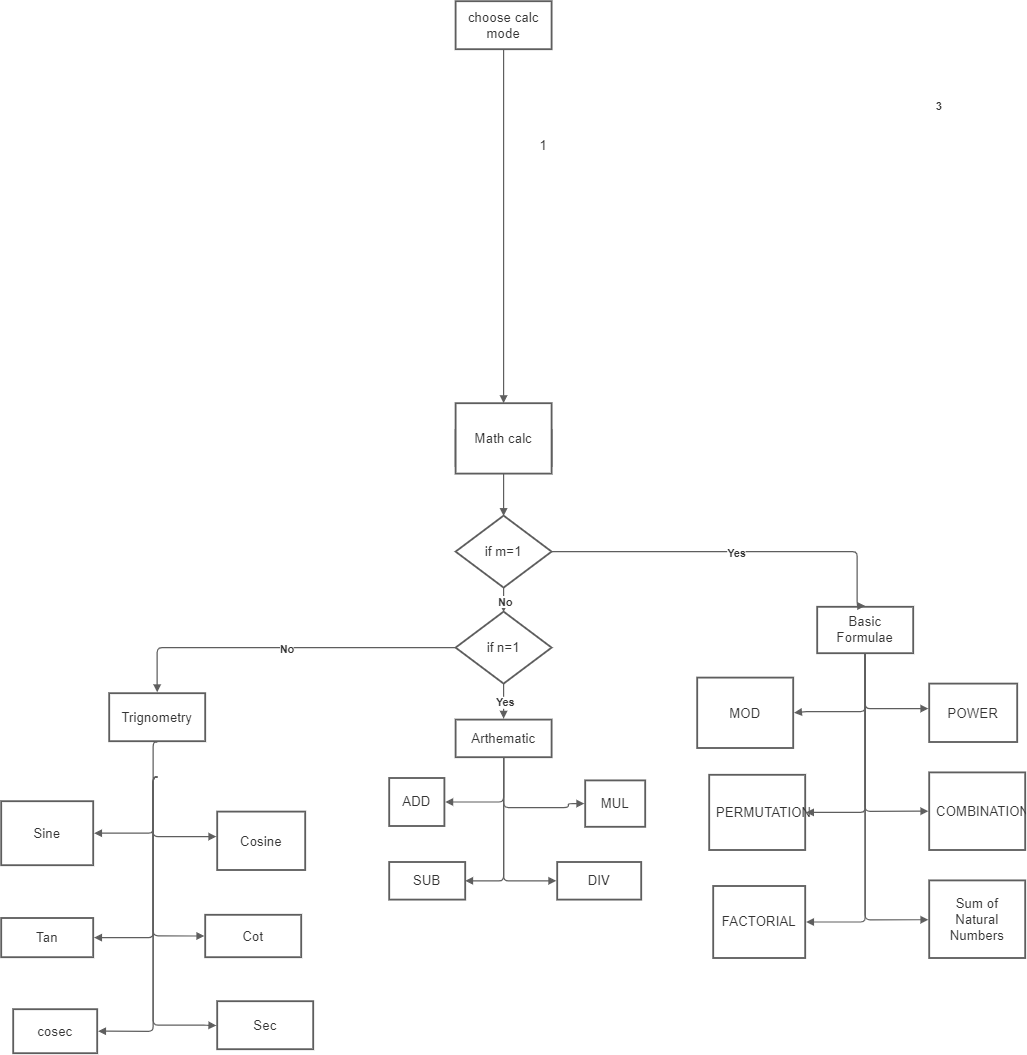

The diagram above was exported from draw.io. Its source (the exported page's mxGraphModel, read from the mxfile embedded in the PNG):
<mxGraphModel dx="6768" dy="2992" grid="1" gridSize="10" guides="1" tooltips="1" connect="1" arrows="1" fold="1" page="1" pageScale="1" pageWidth="827" pageHeight="1169" math="0" shadow="0">
  <root>
    <mxCell id="0" />
    <mxCell id="1" parent="0" />
    <UserObject label="1" lucidchartObjectId="EVZ5SlLQ-~Ts" id="2">
      <mxCell style="html=1;overflow=block;blockSpacing=1;whiteSpace=wrap;strokeColor=none;fillColor=none;whiteSpace=wrap;fontSize=16.7;fontColor=#333333;spacing=0;strokeWidth=1.5;" vertex="1" parent="1">
        <mxGeometry x="-2132" y="-130" width="20" height="17" as="geometry" />
      </mxCell>
    </UserObject>
    <UserObject label="choose calc mode" lucidchartObjectId="jLZ5VTaacGZS" id="3">
      <mxCell style="html=1;overflow=block;blockSpacing=1;whiteSpace=wrap;arcSize=50;whiteSpace=wrap;fontSize=16.7;fontColor=#333333;spacing=3.8;strokeColor=#5e5e5e;strokeOpacity=100;strokeWidth=2.3;" vertex="1" parent="1">
        <mxGeometry x="-2232" y="-300" width="120" height="60" as="geometry" />
      </mxCell>
    </UserObject>
    <UserObject label="" lucidchartObjectId="cPZ5W_OjWZ1j" id="4">
      <mxCell style="html=1;jettySize=18;whiteSpace=wrap;fontSize=13;strokeColor=#5E5E5E;strokeWidth=1.5;arcSize=12;edgeStyle=orthogonalEdgeStyle;startArrow=none;;endArrow=block;endFill=1;;entryX=0.5;entryY=0;entryDx=0;entryDy=0;" edge="1" source="3" target="20" parent="1">
        <mxGeometry width="100" height="100" relative="1" as="geometry">
          <Array as="points">
            <mxPoint x="-2172" y="-220" />
            <mxPoint x="-2172" y="-220" />
          </Array>
          <mxPoint x="-1980" y="180" as="targetPoint" />
        </mxGeometry>
      </mxCell>
    </UserObject>
    <mxCell id="5" value="3" style="text;html=1;resizable=0;labelBackgroundColor=#ffffff;align=center;verticalAlign=middle;fontStyle=1;fontColor=#333333;;fontSize=13.3;" vertex="1" parent="4">
      <mxGeometry x="-0.4403456990063953" relative="1" as="geometry">
        <mxPoint x="542" y="-54" as="offset" />
      </mxGeometry>
    </mxCell>
    <UserObject label="" lucidchartObjectId="My~59UNp168U" id="6">
      <mxCell style="html=1;overflow=block;blockSpacing=1;whiteSpace=wrap;;whiteSpace=wrap;fontSize=13;spacing=9;verticalAlign=middle;strokeColor=#5e5e5e;strokeOpacity=100;absoluteArcSize=1;arcSize=9;strokeWidth=2.3;" vertex="1" parent="1">
        <mxGeometry x="-2232" y="236" width="120" height="45" as="geometry" />
      </mxCell>
    </UserObject>
    <UserObject label="if m=1" lucidchartObjectId="My~5GmDaHlrY" id="7">
      <mxCell style="html=1;overflow=block;blockSpacing=1;whiteSpace=wrap;rhombus;whiteSpace=wrap;fontSize=16.7;fontColor=#333333;spacing=3.8;strokeColor=#5e5e5e;strokeOpacity=100;absoluteArcSize=1;arcSize=9;strokeWidth=2.3;" vertex="1" parent="1">
        <mxGeometry x="-2232" y="343" width="120" height="90" as="geometry" />
      </mxCell>
    </UserObject>
    <UserObject label="" lucidchartObjectId="My~5NwsWCIFY" id="8">
      <mxCell style="html=1;jettySize=18;whiteSpace=wrap;fontSize=13;strokeColor=#5E5E5E;strokeWidth=1.5;arcSize=12;edgeStyle=orthogonalEdgeStyle;startArrow=none;;endArrow=block;endFill=1;;exitX=0.5;exitY=1.025;exitPerimeter=0;entryX=0.5;entryY=0.006;entryPerimeter=0;" edge="1" source="6" target="7" parent="1">
        <mxGeometry width="100" height="100" relative="1" as="geometry">
          <Array as="points" />
        </mxGeometry>
      </mxCell>
    </UserObject>
    <UserObject label="Basic Formulae" lucidchartObjectId="My~5mPltau9h" id="9">
      <mxCell style="html=1;overflow=block;blockSpacing=1;whiteSpace=wrap;;whiteSpace=wrap;fontSize=16.7;fontColor=#333333;spacing=9;verticalAlign=middle;strokeColor=#5e5e5e;strokeOpacity=100;absoluteArcSize=1;arcSize=9;strokeWidth=2.3;" vertex="1" parent="1">
        <mxGeometry x="-1780" y="457" width="120" height="58" as="geometry" />
      </mxCell>
    </UserObject>
    <UserObject label="ADD" lucidchartObjectId="My~5-gtMirNA" id="10">
      <mxCell style="html=1;overflow=block;blockSpacing=1;whiteSpace=wrap;;whiteSpace=wrap;fontSize=16.7;fontColor=#333333;spacing=9;strokeColor=#5e5e5e;strokeOpacity=100;absoluteArcSize=1;arcSize=9;strokeWidth=2.3;" vertex="1" parent="1">
        <mxGeometry x="-2315" y="671" width="69" height="60" as="geometry" />
      </mxCell>
    </UserObject>
    <UserObject label="SUB" lucidchartObjectId="My~5rVDp5M-L" id="11">
      <mxCell style="html=1;overflow=block;blockSpacing=1;whiteSpace=wrap;;whiteSpace=wrap;fontSize=16.7;fontColor=#333333;spacing=9;strokeColor=#5e5e5e;strokeOpacity=100;absoluteArcSize=1;arcSize=9;strokeWidth=2.3;" vertex="1" parent="1">
        <mxGeometry x="-2315" y="776" width="95" height="47" as="geometry" />
      </mxCell>
    </UserObject>
    <UserObject label="MUL" lucidchartObjectId="My~5bSaoqx7P" id="12">
      <mxCell style="html=1;overflow=block;blockSpacing=1;whiteSpace=wrap;;whiteSpace=wrap;fontSize=16.7;fontColor=#333333;spacing=9;strokeColor=#5e5e5e;strokeOpacity=100;absoluteArcSize=1;arcSize=9;strokeWidth=2.3;" vertex="1" parent="1">
        <mxGeometry x="-2070" y="674" width="75" height="58" as="geometry" />
      </mxCell>
    </UserObject>
    <UserObject label="DIV" lucidchartObjectId="My~5RBlcMJlt" id="13">
      <mxCell style="html=1;overflow=block;blockSpacing=1;whiteSpace=wrap;;whiteSpace=wrap;fontSize=16.7;fontColor=#333333;spacing=9;strokeColor=#5e5e5e;strokeOpacity=100;absoluteArcSize=1;arcSize=9;strokeWidth=2.3;" vertex="1" parent="1">
        <mxGeometry x="-2105" y="776" width="105" height="47" as="geometry" />
      </mxCell>
    </UserObject>
    <UserObject label="MOD" lucidchartObjectId="My~5~r_7dCdZ" id="14">
      <mxCell style="html=1;overflow=block;blockSpacing=1;whiteSpace=wrap;;whiteSpace=wrap;fontSize=16.7;fontColor=#333333;spacing=9;strokeColor=#5e5e5e;strokeOpacity=100;absoluteArcSize=1;arcSize=9;strokeWidth=2.3;" vertex="1" parent="1">
        <mxGeometry x="-1930" y="545.5" width="120" height="88" as="geometry" />
      </mxCell>
    </UserObject>
    <UserObject label="POWER" lucidchartObjectId="My~5_a~oIcti" id="15">
      <mxCell style="html=1;overflow=block;blockSpacing=1;whiteSpace=wrap;;whiteSpace=wrap;fontSize=16.7;fontColor=#333333;spacing=9;strokeColor=#5e5e5e;strokeOpacity=100;absoluteArcSize=1;arcSize=9;strokeWidth=2.3;" vertex="1" parent="1">
        <mxGeometry x="-1640" y="553" width="110" height="73" as="geometry" />
      </mxCell>
    </UserObject>
    <UserObject label="PERMUTATION" lucidchartObjectId="My~5gyDZVL3h" id="16">
      <mxCell style="html=1;overflow=block;blockSpacing=1;whiteSpace=wrap;;whiteSpace=wrap;fontSize=16.7;fontColor=#333333;spacing=9;strokeColor=#5e5e5e;strokeOpacity=100;absoluteArcSize=1;arcSize=9;strokeWidth=2.3;" vertex="1" parent="1">
        <mxGeometry x="-1915" y="667" width="120" height="94" as="geometry" />
      </mxCell>
    </UserObject>
    <UserObject label="COMBINATION" lucidchartObjectId="My~5T3brQmL." id="17">
      <mxCell style="html=1;overflow=block;blockSpacing=1;whiteSpace=wrap;;whiteSpace=wrap;fontSize=16.7;fontColor=#333333;spacing=9;strokeColor=#5e5e5e;strokeOpacity=100;absoluteArcSize=1;arcSize=9;strokeWidth=2.3;" vertex="1" parent="1">
        <mxGeometry x="-1640" y="664" width="120" height="97" as="geometry" />
      </mxCell>
    </UserObject>
    <UserObject label="FACTORIAL" lucidchartObjectId="My~5Ju3HM5~F" id="18">
      <mxCell style="html=1;overflow=block;blockSpacing=1;whiteSpace=wrap;;whiteSpace=wrap;fontSize=16.7;fontColor=#333333;spacing=9;strokeColor=#5e5e5e;strokeOpacity=100;absoluteArcSize=1;arcSize=9;strokeWidth=2.3;" vertex="1" parent="1">
        <mxGeometry x="-1910" y="806" width="115" height="90" as="geometry" />
      </mxCell>
    </UserObject>
    <UserObject label="Sum of Natural Numbers" lucidchartObjectId="My~5Tiw82ZnH" id="19">
      <mxCell style="html=1;overflow=block;blockSpacing=1;whiteSpace=wrap;;whiteSpace=wrap;fontSize=16.7;fontColor=#333333;spacing=9;strokeColor=#5e5e5e;strokeOpacity=100;absoluteArcSize=1;arcSize=9;strokeWidth=2.3;" vertex="1" parent="1">
        <mxGeometry x="-1640" y="799" width="120" height="97" as="geometry" />
      </mxCell>
    </UserObject>
    <UserObject label="Math calc" lucidchartObjectId="5y~5F4Uk_DhP" id="20">
      <mxCell style="html=1;overflow=block;blockSpacing=1;whiteSpace=wrap;;whiteSpace=wrap;fontSize=16.7;fontColor=#333333;spacing=9;strokeColor=#5e5e5e;strokeOpacity=100;absoluteArcSize=1;arcSize=9;strokeWidth=2.3;" vertex="1" parent="1">
        <mxGeometry x="-2232" y="202.5" width="120" height="88" as="geometry" />
      </mxCell>
    </UserObject>
    <UserObject label="if n=1" lucidchartObjectId="Fz~5ua4A3Bqk" id="21">
      <mxCell style="html=1;overflow=block;blockSpacing=1;whiteSpace=wrap;rhombus;whiteSpace=wrap;fontSize=16.7;fontColor=#333333;spacing=3.8;strokeColor=#5e5e5e;strokeOpacity=100;absoluteArcSize=1;arcSize=9;strokeWidth=2.3;" vertex="1" parent="1">
        <mxGeometry x="-2232" y="463" width="120" height="90" as="geometry" />
      </mxCell>
    </UserObject>
    <UserObject label="" lucidchartObjectId="AA~5vIDV0HuF" id="22">
      <mxCell style="html=1;jettySize=18;whiteSpace=wrap;fontSize=13.3;fontColor=#333333;fontStyle=1;strokeColor=#5E5E5E;strokeWidth=1.5;arcSize=12;edgeStyle=orthogonalEdgeStyle;startArrow=none;;endArrow=block;endFill=1;;exitX=0.991;exitY=0.5;exitPerimeter=0;entryX=0.5;entryY=-0.019;entryPerimeter=0;" edge="1" source="7" target="9" parent="1">
        <mxGeometry width="100" height="100" relative="1" as="geometry">
          <Array as="points">
            <mxPoint x="-1730" y="388" />
            <mxPoint x="-1730" y="456" />
          </Array>
        </mxGeometry>
      </mxCell>
    </UserObject>
    <mxCell id="23" value="Yes" style="text;html=1;resizable=0;labelBackgroundColor=#ffffff;align=center;verticalAlign=middle;fontStyle=1;fontColor=#333333;;fontSize=13.3;" vertex="1" parent="22">
      <mxGeometry relative="1" as="geometry" />
    </mxCell>
    <UserObject label="" lucidchartObjectId="dC~56M_QxnOS" id="24">
      <mxCell style="html=1;jettySize=18;whiteSpace=wrap;fontSize=13.3;fontColor=#333333;fontStyle=1;strokeColor=#5E5E5E;strokeWidth=1.5;arcSize=12;edgeStyle=orthogonalEdgeStyle;startArrow=none;;endArrow=block;endFill=1;;exitX=0.5;exitY=0.994;exitPerimeter=0;entryX=0.5;entryY=0.006;entryPerimeter=0;" edge="1" source="7" target="21" parent="1">
        <mxGeometry width="100" height="100" relative="1" as="geometry">
          <Array as="points" />
        </mxGeometry>
      </mxCell>
    </UserObject>
    <mxCell id="25" value="No" style="text;html=1;resizable=0;labelBackgroundColor=#ffffff;align=center;verticalAlign=middle;fontStyle=1;fontColor=#333333;;fontSize=13.3;" vertex="1" parent="24">
      <mxGeometry relative="1" as="geometry" />
    </mxCell>
    <UserObject label="" lucidchartObjectId="QD~5~8d97wzh" id="26">
      <mxCell style="html=1;jettySize=18;whiteSpace=wrap;fontSize=13.3;fontColor=#333333;fontStyle=1;strokeColor=#5E5E5E;strokeWidth=1.5;arcSize=12;edgeStyle=orthogonalEdgeStyle;startArrow=none;;endArrow=block;endFill=1;;exitX=0.5;exitY=0.994;exitPerimeter=0;entryX=0.5;entryY=-0.024;entryPerimeter=0;" edge="1" source="21" target="31" parent="1">
        <mxGeometry width="100" height="100" relative="1" as="geometry">
          <Array as="points" />
        </mxGeometry>
      </mxCell>
    </UserObject>
    <mxCell id="27" value="Yes" style="text;html=1;resizable=0;labelBackgroundColor=#ffffff;align=center;verticalAlign=middle;fontStyle=1;fontColor=#333333;;fontSize=13.3;" vertex="1" parent="26">
      <mxGeometry relative="1" as="geometry" />
    </mxCell>
    <UserObject label="Trignometry" lucidchartObjectId="hF~5mg2hTAZj" id="28">
      <mxCell style="html=1;overflow=block;blockSpacing=1;whiteSpace=wrap;;whiteSpace=wrap;fontSize=16.7;fontColor=#333333;spacing=3.8;strokeColor=#5e5e5e;strokeOpacity=100;absoluteArcSize=1;arcSize=9;strokeWidth=2.3;" vertex="1" parent="1">
        <mxGeometry x="-2665" y="565" width="120" height="60" as="geometry" />
      </mxCell>
    </UserObject>
    <UserObject label="" lucidchartObjectId="lF~5trlIo2z-" id="29">
      <mxCell style="html=1;jettySize=18;whiteSpace=wrap;fontSize=13.3;fontColor=#333333;fontStyle=1;strokeColor=#5E5E5E;strokeWidth=1.5;arcSize=12;edgeStyle=orthogonalEdgeStyle;startArrow=none;;endArrow=block;endFill=1;;exitX=0.009;exitY=0.5;exitPerimeter=0;entryX=0.5;entryY=-0.019;entryPerimeter=0;" edge="1" source="21" target="28" parent="1">
        <mxGeometry width="100" height="100" relative="1" as="geometry">
          <Array as="points" />
        </mxGeometry>
      </mxCell>
    </UserObject>
    <mxCell id="30" value="No" style="text;html=1;resizable=0;labelBackgroundColor=#ffffff;align=center;verticalAlign=middle;fontStyle=1;fontColor=#333333;;fontSize=13.3;" vertex="1" parent="29">
      <mxGeometry relative="1" as="geometry" />
    </mxCell>
    <UserObject label="Arthematic" lucidchartObjectId="HF~5-gWc2.rx" id="31">
      <mxCell style="html=1;overflow=block;blockSpacing=1;whiteSpace=wrap;;whiteSpace=wrap;fontSize=16.7;fontColor=#333333;spacing=3.8;strokeColor=#5e5e5e;strokeOpacity=100;absoluteArcSize=1;arcSize=9;strokeWidth=2.3;" vertex="1" parent="1">
        <mxGeometry x="-2232" y="598" width="120" height="47" as="geometry" />
      </mxCell>
    </UserObject>
    <UserObject label="" lucidchartObjectId="mH~54iCgh5JT" id="32">
      <mxCell style="html=1;jettySize=18;whiteSpace=wrap;fontSize=13;strokeColor=#5E5E5E;strokeWidth=1.5;arcSize=12;edgeStyle=orthogonalEdgeStyle;startArrow=none;;endArrow=block;endFill=1;;exitX=0.5;exitY=1.024;exitPerimeter=0;entryX=1;entryY=0.5;entryDx=0;entryDy=0;" edge="1" source="31" target="11" parent="1">
        <mxGeometry width="100" height="100" relative="1" as="geometry">
          <Array as="points" />
          <mxPoint x="-2170" y="738" as="targetPoint" />
        </mxGeometry>
      </mxCell>
    </UserObject>
    <UserObject label="" lucidchartObjectId="tH~567i98gdN" id="33">
      <mxCell style="html=1;jettySize=18;whiteSpace=wrap;fontSize=13;strokeColor=#5E5E5E;strokeWidth=1.5;arcSize=12;edgeStyle=orthogonalEdgeStyle;startArrow=none;;endArrow=block;endFill=1;;exitX=0.5;exitY=1.024;exitPerimeter=0;entryX=-0.011;entryY=0.5;entryPerimeter=0;" edge="1" source="31" target="13" parent="1">
        <mxGeometry width="100" height="100" relative="1" as="geometry">
          <Array as="points">
            <mxPoint x="-2172" y="800" />
          </Array>
        </mxGeometry>
      </mxCell>
    </UserObject>
    <UserObject label="" lucidchartObjectId="MH~5rTDoVA4X" id="34">
      <mxCell style="html=1;jettySize=18;whiteSpace=wrap;fontSize=13;strokeColor=#5E5E5E;strokeWidth=1.5;arcSize=12;edgeStyle=orthogonalEdgeStyle;startArrow=none;;endArrow=block;endFill=1;;exitX=0.5;exitY=1.019;exitPerimeter=0;entryX=1.009;entryY=0.5;entryPerimeter=0;" edge="1" source="9" target="16" parent="1">
        <mxGeometry width="100" height="100" relative="1" as="geometry">
          <Array as="points">
            <mxPoint x="-1720" y="714" />
          </Array>
        </mxGeometry>
      </mxCell>
    </UserObject>
    <UserObject label="" lucidchartObjectId="XH~5KfWZ8zVh" id="35">
      <mxCell style="html=1;jettySize=18;whiteSpace=wrap;fontSize=13;strokeColor=#5E5E5E;strokeWidth=1.5;arcSize=12;edgeStyle=orthogonalEdgeStyle;startArrow=none;;endArrow=block;endFill=1;;exitX=0.5;exitY=1.019;exitPerimeter=0;entryX=-0.009;entryY=0.5;entryPerimeter=0;" edge="1" source="9" target="17" parent="1">
        <mxGeometry width="100" height="100" relative="1" as="geometry">
          <Array as="points">
            <mxPoint x="-1720" y="713" />
          </Array>
        </mxGeometry>
      </mxCell>
    </UserObject>
    <UserObject label="" lucidchartObjectId="2H~5CZib0PqZ" id="36">
      <mxCell style="html=1;jettySize=18;whiteSpace=wrap;fontSize=13;strokeColor=#5E5E5E;strokeWidth=1.5;arcSize=12;edgeStyle=orthogonalEdgeStyle;startArrow=none;;endArrow=block;endFill=1;;exitX=0.5;exitY=1.019;exitPerimeter=0;entryX=1.01;entryY=0.5;entryPerimeter=0;" edge="1" source="9" target="18" parent="1">
        <mxGeometry width="100" height="100" relative="1" as="geometry">
          <Array as="points">
            <mxPoint x="-1720" y="851" />
          </Array>
        </mxGeometry>
      </mxCell>
    </UserObject>
    <UserObject label="" lucidchartObjectId="8H~5JB3mqCpp" id="37">
      <mxCell style="html=1;jettySize=18;whiteSpace=wrap;fontSize=13;strokeColor=#5E5E5E;strokeWidth=1.5;arcSize=12;edgeStyle=orthogonalEdgeStyle;startArrow=none;;endArrow=block;endFill=1;;exitX=0.5;exitY=1.019;exitPerimeter=0;entryX=-0.009;entryY=0.507;entryPerimeter=0;" edge="1" source="9" target="19" parent="1">
        <mxGeometry width="100" height="100" relative="1" as="geometry">
          <Array as="points">
            <mxPoint x="-1720" y="848" />
          </Array>
        </mxGeometry>
      </mxCell>
    </UserObject>
    <UserObject label="" lucidchartObjectId="~H~56fdpp6cV" id="38">
      <mxCell style="html=1;jettySize=18;whiteSpace=wrap;fontSize=13;strokeColor=#5E5E5E;strokeWidth=1.5;arcSize=12;edgeStyle=orthogonalEdgeStyle;startArrow=none;;endArrow=block;endFill=1;;exitX=0.5;exitY=1.019;exitPerimeter=0;entryX=1.009;entryY=0.5;entryPerimeter=0;" edge="1" source="9" target="14" parent="1">
        <mxGeometry width="100" height="100" relative="1" as="geometry">
          <Array as="points">
            <mxPoint x="-1720" y="588" />
            <mxPoint x="-1794" y="588" />
          </Array>
        </mxGeometry>
      </mxCell>
    </UserObject>
    <UserObject label="" lucidchartObjectId="dI~5lQemdb_a" id="39">
      <mxCell style="html=1;jettySize=18;whiteSpace=wrap;fontSize=13;strokeColor=#5E5E5E;strokeWidth=1.5;arcSize=12;edgeStyle=orthogonalEdgeStyle;startArrow=none;;endArrow=block;endFill=1;;exitX=0.5;exitY=1.019;exitPerimeter=0;entryX=-0.01;entryY=0.428;entryPerimeter=0;" edge="1" source="9" target="15" parent="1">
        <mxGeometry width="100" height="100" relative="1" as="geometry">
          <Array as="points">
            <mxPoint x="-1720" y="584" />
          </Array>
        </mxGeometry>
      </mxCell>
    </UserObject>
    <UserObject label="" lucidchartObjectId="uI~5FlGfm5XK" id="40">
      <mxCell style="html=1;jettySize=18;whiteSpace=wrap;fontSize=13;strokeColor=#5E5E5E;strokeWidth=1.5;arcSize=12;edgeStyle=orthogonalEdgeStyle;startArrow=none;;endArrow=block;endFill=1;;exitX=0.5;exitY=1.024;exitPerimeter=0;entryX=-0.015;entryY=0.5;entryPerimeter=0;" edge="1" source="31" target="12" parent="1">
        <mxGeometry width="100" height="100" relative="1" as="geometry">
          <Array as="points">
            <mxPoint x="-2172" y="708" />
            <mxPoint x="-2091" y="708" />
          </Array>
        </mxGeometry>
      </mxCell>
    </UserObject>
    <UserObject label="" lucidchartObjectId="DI~54vfn9HwD" id="41">
      <mxCell style="html=1;jettySize=18;whiteSpace=wrap;fontSize=13;strokeColor=#5E5E5E;strokeWidth=1.5;arcSize=12;edgeStyle=orthogonalEdgeStyle;startArrow=none;;endArrow=block;endFill=1;;exitX=0.5;exitY=1.024;exitPerimeter=0;entryX=1.016;entryY=0.5;entryPerimeter=0;" edge="1" source="31" target="10" parent="1">
        <mxGeometry width="100" height="100" relative="1" as="geometry">
          <Array as="points">
            <mxPoint x="-2172" y="701" />
          </Array>
        </mxGeometry>
      </mxCell>
    </UserObject>
    <UserObject label="Sine" lucidchartObjectId="KJ~5XoOqUxbn" id="42">
      <mxCell style="html=1;overflow=block;blockSpacing=1;whiteSpace=wrap;;whiteSpace=wrap;fontSize=16.7;fontColor=#333333;spacing=9;strokeColor=#5e5e5e;strokeOpacity=100;absoluteArcSize=1;arcSize=9;strokeWidth=2.3;" vertex="1" parent="1">
        <mxGeometry x="-2800" y="700" width="115" height="80" as="geometry" />
      </mxCell>
    </UserObject>
    <UserObject label="Cosine" lucidchartObjectId="KJ~5gj~QbUIE" id="43">
      <mxCell style="html=1;overflow=block;blockSpacing=1;whiteSpace=wrap;;whiteSpace=wrap;fontSize=16.7;fontColor=#333333;spacing=9;strokeColor=#5e5e5e;strokeOpacity=100;absoluteArcSize=1;arcSize=9;strokeWidth=2.3;" vertex="1" parent="1">
        <mxGeometry x="-2530" y="713" width="110" height="73" as="geometry" />
      </mxCell>
    </UserObject>
    <UserObject label="Tan" lucidchartObjectId="KJ~5b4Uu6z6J" id="44">
      <mxCell style="html=1;overflow=block;blockSpacing=1;whiteSpace=wrap;;whiteSpace=wrap;fontSize=16.7;fontColor=#333333;spacing=9;strokeColor=#5e5e5e;strokeOpacity=100;absoluteArcSize=1;arcSize=9;strokeWidth=2.3;" vertex="1" parent="1">
        <mxGeometry x="-2800" y="846" width="115" height="49" as="geometry" />
      </mxCell>
    </UserObject>
    <UserObject label="Cot" lucidchartObjectId="KJ~5Wsl~7zZT" id="45">
      <mxCell style="html=1;overflow=block;blockSpacing=1;whiteSpace=wrap;;whiteSpace=wrap;fontSize=16.7;fontColor=#333333;spacing=9;strokeColor=#5e5e5e;strokeOpacity=100;absoluteArcSize=1;arcSize=9;strokeWidth=2.3;" vertex="1" parent="1">
        <mxGeometry x="-2545" y="842" width="120" height="53" as="geometry" />
      </mxCell>
    </UserObject>
    <UserObject label="cosec" lucidchartObjectId="KJ~5N9sqF1Hi" id="46">
      <mxCell style="html=1;overflow=block;blockSpacing=1;whiteSpace=wrap;;whiteSpace=wrap;fontSize=16.7;fontColor=#333333;spacing=9;strokeColor=#5e5e5e;strokeOpacity=100;absoluteArcSize=1;arcSize=9;strokeWidth=2.3;" vertex="1" parent="1">
        <mxGeometry x="-2785" y="960" width="105" height="55" as="geometry" />
      </mxCell>
    </UserObject>
    <UserObject label="Sec" lucidchartObjectId="KJ~5._pKudZ7" id="47">
      <mxCell style="html=1;overflow=block;blockSpacing=1;whiteSpace=wrap;;whiteSpace=wrap;fontSize=16.7;fontColor=#333333;spacing=9;strokeColor=#5e5e5e;strokeOpacity=100;absoluteArcSize=1;arcSize=9;strokeWidth=2.3;" vertex="1" parent="1">
        <mxGeometry x="-2530" y="950" width="120" height="60" as="geometry" />
      </mxCell>
    </UserObject>
    <UserObject label="" lucidchartObjectId="KJ~5qjKQ.heO" id="48">
      <mxCell style="html=1;jettySize=18;whiteSpace=wrap;fontSize=13;strokeColor=#5E5E5E;strokeWidth=1.5;arcSize=12;edgeStyle=orthogonalEdgeStyle;startArrow=none;;endArrow=block;endFill=1;;entryX=1.01;entryY=0.5;entryPerimeter=0;" edge="1" target="44" parent="1">
        <mxGeometry width="100" height="100" relative="1" as="geometry">
          <Array as="points">
            <mxPoint x="-2610" y="670" />
            <mxPoint x="-2610" y="871" />
          </Array>
          <mxPoint x="-2605" y="670" as="sourcePoint" />
        </mxGeometry>
      </mxCell>
    </UserObject>
    <UserObject label="" lucidchartObjectId="KJ~5AGMNkG7_" id="49">
      <mxCell style="html=1;jettySize=18;whiteSpace=wrap;fontSize=13;strokeColor=#5E5E5E;strokeWidth=1.5;arcSize=12;edgeStyle=orthogonalEdgeStyle;startArrow=none;;endArrow=block;endFill=1;;entryX=-0.009;entryY=0.5;entryPerimeter=0;" edge="1" target="45" parent="1">
        <mxGeometry width="100" height="100" relative="1" as="geometry">
          <Array as="points">
            <mxPoint x="-2610" y="670" />
            <mxPoint x="-2610" y="869" />
          </Array>
          <mxPoint x="-2605" y="670" as="sourcePoint" />
        </mxGeometry>
      </mxCell>
    </UserObject>
    <UserObject label="" lucidchartObjectId="KJ~5_rYSC~rJ" id="50">
      <mxCell style="html=1;jettySize=18;whiteSpace=wrap;fontSize=13;strokeColor=#5E5E5E;strokeWidth=1.5;arcSize=12;edgeStyle=orthogonalEdgeStyle;startArrow=none;;endArrow=block;endFill=1;;entryX=1.011;entryY=0.5;entryPerimeter=0;" edge="1" target="46" parent="1">
        <mxGeometry width="100" height="100" relative="1" as="geometry">
          <Array as="points">
            <mxPoint x="-2610" y="670" />
            <mxPoint x="-2610" y="988" />
          </Array>
          <mxPoint x="-2605" y="670" as="sourcePoint" />
        </mxGeometry>
      </mxCell>
    </UserObject>
    <UserObject label="" lucidchartObjectId="KJ~5RZEhl~Ww" id="51">
      <mxCell style="html=1;jettySize=18;whiteSpace=wrap;fontSize=13;strokeColor=#5E5E5E;strokeWidth=1.5;arcSize=12;edgeStyle=orthogonalEdgeStyle;startArrow=none;;endArrow=block;endFill=1;;entryX=-0.009;entryY=0.507;entryPerimeter=0;" edge="1" target="47" parent="1">
        <mxGeometry width="100" height="100" relative="1" as="geometry">
          <Array as="points">
            <mxPoint x="-2610" y="670" />
            <mxPoint x="-2610" y="980" />
            <mxPoint x="-2546" y="980" />
          </Array>
          <mxPoint x="-2605" y="670" as="sourcePoint" />
        </mxGeometry>
      </mxCell>
    </UserObject>
    <UserObject label="" lucidchartObjectId="KJ~5q8-HmTUh" id="52">
      <mxCell style="html=1;jettySize=18;whiteSpace=wrap;fontSize=13;strokeColor=#5E5E5E;strokeWidth=1.5;arcSize=12;edgeStyle=orthogonalEdgeStyle;startArrow=none;;endArrow=block;endFill=1;;entryX=-0.01;entryY=0.428;entryPerimeter=0;" edge="1" target="43" parent="1">
        <mxGeometry width="100" height="100" relative="1" as="geometry">
          <Array as="points">
            <mxPoint x="-2610" y="670" />
            <mxPoint x="-2610" y="744" />
          </Array>
          <mxPoint x="-2605" y="670" as="sourcePoint" />
        </mxGeometry>
      </mxCell>
    </UserObject>
    <UserObject label="" lucidchartObjectId="7J~5nv4UyAnV" id="53">
      <mxCell style="html=1;jettySize=18;whiteSpace=wrap;fontSize=13;strokeColor=#5E5E5E;strokeWidth=1.5;arcSize=12;edgeStyle=orthogonalEdgeStyle;startArrow=none;;endArrow=block;endFill=1;;exitX=0.5;exitY=1.019;exitPerimeter=0;entryX=1.01;entryY=0.5;entryPerimeter=0;" edge="1" source="28" target="42" parent="1">
        <mxGeometry width="100" height="100" relative="1" as="geometry">
          <Array as="points">
            <mxPoint x="-2610" y="626" />
            <mxPoint x="-2610" y="740" />
          </Array>
        </mxGeometry>
      </mxCell>
    </UserObject>
  </root>
</mxGraphModel>